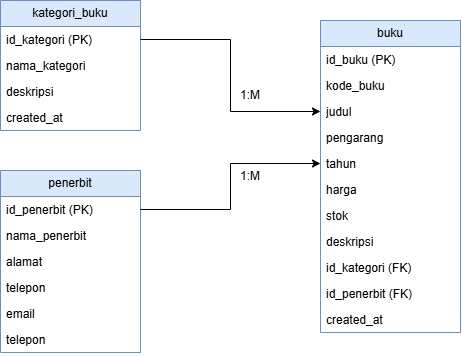

The diagram above was exported from draw.io. Its source (the exported page's mxGraphModel, read from the mxfile embedded in the PNG):
<mxGraphModel dx="860" dy="501" grid="1" gridSize="10" guides="1" tooltips="1" connect="1" arrows="1" fold="1" page="1" pageScale="1" pageWidth="827" pageHeight="1169" math="0" shadow="0">
  <root>
    <mxCell id="0" />
    <mxCell id="1" parent="0" />
    <mxCell id="Xe6CZtzOYOGyXfDyetKN-28" parent="1" style="swimlane;fontStyle=0;childLayout=stackLayout;horizontal=1;startSize=26;fillColor=#dae8fc;horizontalStack=0;resizeParent=1;resizeParentMax=0;resizeLast=0;collapsible=1;marginBottom=0;whiteSpace=wrap;html=1;strokeColor=#6c8ebf;" value="kategori_buku" vertex="1">
      <mxGeometry height="130" width="140" x="260" y="100" as="geometry" />
    </mxCell>
    <mxCell id="Xe6CZtzOYOGyXfDyetKN-29" parent="Xe6CZtzOYOGyXfDyetKN-28" style="text;strokeColor=none;fillColor=none;align=left;verticalAlign=top;spacingLeft=4;spacingRight=4;overflow=hidden;rotatable=0;points=[[0,0.5],[1,0.5]];portConstraint=eastwest;whiteSpace=wrap;html=1;" value="id_kategori (PK)" vertex="1">
      <mxGeometry height="26" width="140" y="26" as="geometry" />
    </mxCell>
    <mxCell id="Xe6CZtzOYOGyXfDyetKN-30" parent="Xe6CZtzOYOGyXfDyetKN-28" style="text;strokeColor=none;fillColor=none;align=left;verticalAlign=top;spacingLeft=4;spacingRight=4;overflow=hidden;rotatable=0;points=[[0,0.5],[1,0.5]];portConstraint=eastwest;whiteSpace=wrap;html=1;" value="nama_kategori" vertex="1">
      <mxGeometry height="26" width="140" y="52" as="geometry" />
    </mxCell>
    <mxCell id="Xe6CZtzOYOGyXfDyetKN-31" parent="Xe6CZtzOYOGyXfDyetKN-28" style="text;strokeColor=none;fillColor=none;align=left;verticalAlign=top;spacingLeft=4;spacingRight=4;overflow=hidden;rotatable=0;points=[[0,0.5],[1,0.5]];portConstraint=eastwest;whiteSpace=wrap;html=1;" value="deskripsi" vertex="1">
      <mxGeometry height="26" width="140" y="78" as="geometry" />
    </mxCell>
    <mxCell id="Xe6CZtzOYOGyXfDyetKN-32" parent="Xe6CZtzOYOGyXfDyetKN-28" style="text;strokeColor=none;fillColor=none;align=left;verticalAlign=top;spacingLeft=4;spacingRight=4;overflow=hidden;rotatable=0;points=[[0,0.5],[1,0.5]];portConstraint=eastwest;whiteSpace=wrap;html=1;" value="created_at" vertex="1">
      <mxGeometry height="26" width="140" y="104" as="geometry" />
    </mxCell>
    <mxCell id="Xe6CZtzOYOGyXfDyetKN-46" parent="1" style="swimlane;fontStyle=0;childLayout=stackLayout;horizontal=1;startSize=26;fillColor=#dae8fc;horizontalStack=0;resizeParent=1;resizeParentMax=0;resizeLast=0;collapsible=1;marginBottom=0;whiteSpace=wrap;html=1;strokeColor=#6c8ebf;" value="penerbit" vertex="1">
      <mxGeometry height="182" width="140" x="260" y="270" as="geometry" />
    </mxCell>
    <mxCell id="Xe6CZtzOYOGyXfDyetKN-47" parent="Xe6CZtzOYOGyXfDyetKN-46" style="text;strokeColor=none;fillColor=none;align=left;verticalAlign=top;spacingLeft=4;spacingRight=4;overflow=hidden;rotatable=0;points=[[0,0.5],[1,0.5]];portConstraint=eastwest;whiteSpace=wrap;html=1;" value="id_penerbit (PK)" vertex="1">
      <mxGeometry height="26" width="140" y="26" as="geometry" />
    </mxCell>
    <mxCell id="Xe6CZtzOYOGyXfDyetKN-48" parent="Xe6CZtzOYOGyXfDyetKN-46" style="text;strokeColor=none;fillColor=none;align=left;verticalAlign=top;spacingLeft=4;spacingRight=4;overflow=hidden;rotatable=0;points=[[0,0.5],[1,0.5]];portConstraint=eastwest;whiteSpace=wrap;html=1;" value="nama_penerbit" vertex="1">
      <mxGeometry height="26" width="140" y="52" as="geometry" />
    </mxCell>
    <mxCell id="Xe6CZtzOYOGyXfDyetKN-49" parent="Xe6CZtzOYOGyXfDyetKN-46" style="text;strokeColor=none;fillColor=none;align=left;verticalAlign=top;spacingLeft=4;spacingRight=4;overflow=hidden;rotatable=0;points=[[0,0.5],[1,0.5]];portConstraint=eastwest;whiteSpace=wrap;html=1;" value="alamat" vertex="1">
      <mxGeometry height="26" width="140" y="78" as="geometry" />
    </mxCell>
    <mxCell id="Xe6CZtzOYOGyXfDyetKN-50" parent="Xe6CZtzOYOGyXfDyetKN-46" style="text;strokeColor=none;fillColor=none;align=left;verticalAlign=top;spacingLeft=4;spacingRight=4;overflow=hidden;rotatable=0;points=[[0,0.5],[1,0.5]];portConstraint=eastwest;whiteSpace=wrap;html=1;" value="telepon" vertex="1">
      <mxGeometry height="26" width="140" y="104" as="geometry" />
    </mxCell>
    <mxCell id="Xe6CZtzOYOGyXfDyetKN-51" parent="Xe6CZtzOYOGyXfDyetKN-46" style="text;strokeColor=none;fillColor=none;align=left;verticalAlign=top;spacingLeft=4;spacingRight=4;overflow=hidden;rotatable=0;points=[[0,0.5],[1,0.5]];portConstraint=eastwest;whiteSpace=wrap;html=1;" value="email" vertex="1">
      <mxGeometry height="26" width="140" y="130" as="geometry" />
    </mxCell>
    <mxCell id="Xe6CZtzOYOGyXfDyetKN-52" parent="Xe6CZtzOYOGyXfDyetKN-46" style="text;strokeColor=none;fillColor=none;align=left;verticalAlign=top;spacingLeft=4;spacingRight=4;overflow=hidden;rotatable=0;points=[[0,0.5],[1,0.5]];portConstraint=eastwest;whiteSpace=wrap;html=1;" value="telepon" vertex="1">
      <mxGeometry height="26" width="140" y="156" as="geometry" />
    </mxCell>
    <mxCell id="Xe6CZtzOYOGyXfDyetKN-53" parent="1" style="swimlane;fontStyle=0;childLayout=stackLayout;horizontal=1;startSize=26;fillColor=#dae8fc;horizontalStack=0;resizeParent=1;resizeParentMax=0;resizeLast=0;collapsible=1;marginBottom=0;whiteSpace=wrap;html=1;strokeColor=#6c8ebf;" value="buku" vertex="1">
      <mxGeometry height="312" width="140" x="580" y="120" as="geometry" />
    </mxCell>
    <mxCell id="Xe6CZtzOYOGyXfDyetKN-54" parent="Xe6CZtzOYOGyXfDyetKN-53" style="text;strokeColor=none;fillColor=none;align=left;verticalAlign=top;spacingLeft=4;spacingRight=4;overflow=hidden;rotatable=0;points=[[0,0.5],[1,0.5]];portConstraint=eastwest;whiteSpace=wrap;html=1;" value="id_buku (PK)" vertex="1">
      <mxGeometry height="26" width="140" y="26" as="geometry" />
    </mxCell>
    <mxCell id="Xe6CZtzOYOGyXfDyetKN-55" parent="Xe6CZtzOYOGyXfDyetKN-53" style="text;strokeColor=none;fillColor=none;align=left;verticalAlign=top;spacingLeft=4;spacingRight=4;overflow=hidden;rotatable=0;points=[[0,0.5],[1,0.5]];portConstraint=eastwest;whiteSpace=wrap;html=1;" value="kode_buku" vertex="1">
      <mxGeometry height="26" width="140" y="52" as="geometry" />
    </mxCell>
    <mxCell id="Xe6CZtzOYOGyXfDyetKN-56" parent="Xe6CZtzOYOGyXfDyetKN-53" style="text;strokeColor=none;fillColor=none;align=left;verticalAlign=top;spacingLeft=4;spacingRight=4;overflow=hidden;rotatable=0;points=[[0,0.5],[1,0.5]];portConstraint=eastwest;whiteSpace=wrap;html=1;" value="judul" vertex="1">
      <mxGeometry height="26" width="140" y="78" as="geometry" />
    </mxCell>
    <mxCell id="Xe6CZtzOYOGyXfDyetKN-57" parent="Xe6CZtzOYOGyXfDyetKN-53" style="text;strokeColor=none;fillColor=none;align=left;verticalAlign=top;spacingLeft=4;spacingRight=4;overflow=hidden;rotatable=0;points=[[0,0.5],[1,0.5]];portConstraint=eastwest;whiteSpace=wrap;html=1;" value="pengarang" vertex="1">
      <mxGeometry height="26" width="140" y="104" as="geometry" />
    </mxCell>
    <mxCell id="Xe6CZtzOYOGyXfDyetKN-58" parent="Xe6CZtzOYOGyXfDyetKN-53" style="text;strokeColor=none;fillColor=none;align=left;verticalAlign=top;spacingLeft=4;spacingRight=4;overflow=hidden;rotatable=0;points=[[0,0.5],[1,0.5]];portConstraint=eastwest;whiteSpace=wrap;html=1;" value="tahun" vertex="1">
      <mxGeometry height="26" width="140" y="130" as="geometry" />
    </mxCell>
    <mxCell id="Xe6CZtzOYOGyXfDyetKN-59" parent="Xe6CZtzOYOGyXfDyetKN-53" style="text;strokeColor=none;fillColor=none;align=left;verticalAlign=top;spacingLeft=4;spacingRight=4;overflow=hidden;rotatable=0;points=[[0,0.5],[1,0.5]];portConstraint=eastwest;whiteSpace=wrap;html=1;" value="harga" vertex="1">
      <mxGeometry height="26" width="140" y="156" as="geometry" />
    </mxCell>
    <mxCell id="Xe6CZtzOYOGyXfDyetKN-60" parent="Xe6CZtzOYOGyXfDyetKN-53" style="text;strokeColor=none;fillColor=none;align=left;verticalAlign=top;spacingLeft=4;spacingRight=4;overflow=hidden;rotatable=0;points=[[0,0.5],[1,0.5]];portConstraint=eastwest;whiteSpace=wrap;html=1;" value="stok" vertex="1">
      <mxGeometry height="26" width="140" y="182" as="geometry" />
    </mxCell>
    <mxCell id="Xe6CZtzOYOGyXfDyetKN-61" parent="Xe6CZtzOYOGyXfDyetKN-53" style="text;strokeColor=none;fillColor=none;align=left;verticalAlign=top;spacingLeft=4;spacingRight=4;overflow=hidden;rotatable=0;points=[[0,0.5],[1,0.5]];portConstraint=eastwest;whiteSpace=wrap;html=1;" value="deskripsi" vertex="1">
      <mxGeometry height="26" width="140" y="208" as="geometry" />
    </mxCell>
    <mxCell id="Xe6CZtzOYOGyXfDyetKN-62" parent="Xe6CZtzOYOGyXfDyetKN-53" style="text;strokeColor=none;fillColor=none;align=left;verticalAlign=top;spacingLeft=4;spacingRight=4;overflow=hidden;rotatable=0;points=[[0,0.5],[1,0.5]];portConstraint=eastwest;whiteSpace=wrap;html=1;" value="id_kategori (FK)" vertex="1">
      <mxGeometry height="26" width="140" y="234" as="geometry" />
    </mxCell>
    <mxCell id="Xe6CZtzOYOGyXfDyetKN-63" parent="Xe6CZtzOYOGyXfDyetKN-53" style="text;strokeColor=none;fillColor=none;align=left;verticalAlign=top;spacingLeft=4;spacingRight=4;overflow=hidden;rotatable=0;points=[[0,0.5],[1,0.5]];portConstraint=eastwest;whiteSpace=wrap;html=1;" value="id_penerbit (FK)" vertex="1">
      <mxGeometry height="26" width="140" y="260" as="geometry" />
    </mxCell>
    <mxCell id="Xe6CZtzOYOGyXfDyetKN-64" parent="Xe6CZtzOYOGyXfDyetKN-53" style="text;strokeColor=none;fillColor=none;align=left;verticalAlign=top;spacingLeft=4;spacingRight=4;overflow=hidden;rotatable=0;points=[[0,0.5],[1,0.5]];portConstraint=eastwest;whiteSpace=wrap;html=1;" value="created_at" vertex="1">
      <mxGeometry height="26" width="140" y="286" as="geometry" />
    </mxCell>
    <mxCell id="Xe6CZtzOYOGyXfDyetKN-70" edge="1" parent="1" source="Xe6CZtzOYOGyXfDyetKN-47" style="edgeStyle=orthogonalEdgeStyle;rounded=0;orthogonalLoop=1;jettySize=auto;html=1;exitX=1;exitY=0.5;exitDx=0;exitDy=0;entryX=0;entryY=0.5;entryDx=0;entryDy=0;" target="Xe6CZtzOYOGyXfDyetKN-58">
      <mxGeometry relative="1" as="geometry" />
    </mxCell>
    <mxCell id="Xe6CZtzOYOGyXfDyetKN-71" edge="1" parent="1" source="Xe6CZtzOYOGyXfDyetKN-29" style="edgeStyle=orthogonalEdgeStyle;rounded=0;orthogonalLoop=1;jettySize=auto;html=1;exitX=1;exitY=0.5;exitDx=0;exitDy=0;entryX=0;entryY=0.5;entryDx=0;entryDy=0;" target="Xe6CZtzOYOGyXfDyetKN-56">
      <mxGeometry relative="1" as="geometry" />
    </mxCell>
    <mxCell id="Xe6CZtzOYOGyXfDyetKN-72" parent="1" style="text;html=1;whiteSpace=wrap;strokeColor=none;fillColor=none;align=center;verticalAlign=middle;rounded=0;" value="1:M" vertex="1">
      <mxGeometry height="30" width="60" x="480" y="180" as="geometry" />
    </mxCell>
    <mxCell id="Xe6CZtzOYOGyXfDyetKN-73" parent="1" style="text;html=1;whiteSpace=wrap;strokeColor=none;fillColor=none;align=center;verticalAlign=middle;rounded=0;" value="1:M" vertex="1">
      <mxGeometry height="30" width="60" x="480" y="261" as="geometry" />
    </mxCell>
  </root>
</mxGraphModel>